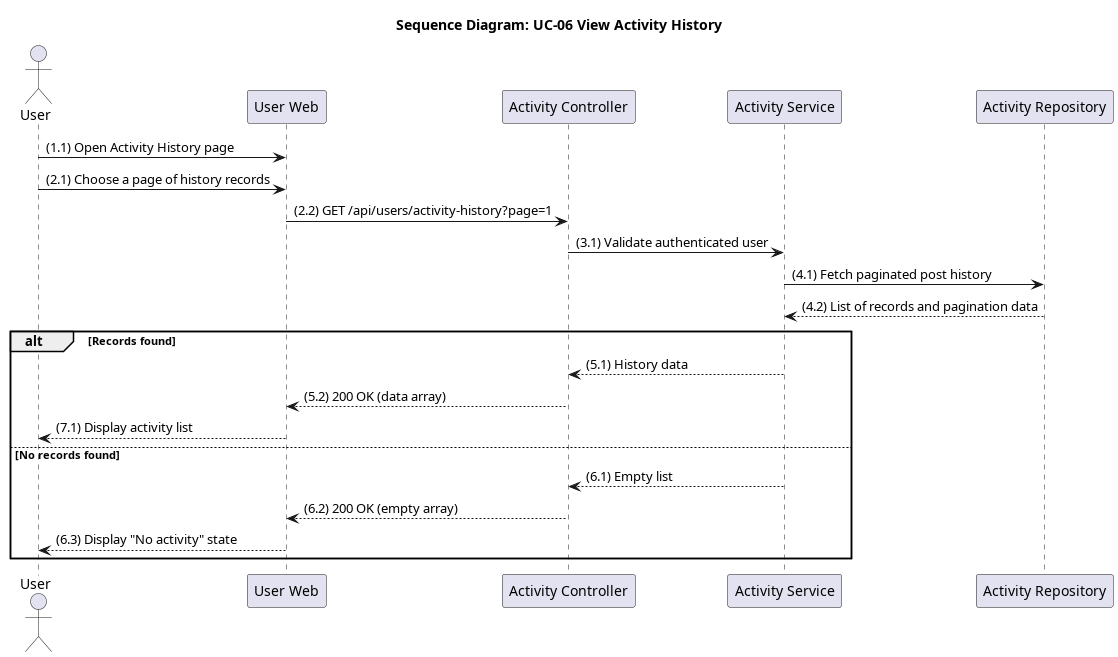

The diagram above was rendered by PlantUML. Its source (embedded in the PNG):
@startuml seq_06_view_activity_history
title Sequence Diagram: UC-06 View Activity History

actor User
participant "User Web" as Frontend
participant "Activity Controller" as Controller
participant "Activity Service" as Service
participant "Activity Repository" as Repo

User -> Frontend: (1.1) Open Activity History page
User -> Frontend: (2.1) Choose a page of history records
Frontend -> Controller: (2.2) GET /api/users/activity-history?page=1
Controller -> Service: (3.1) Validate authenticated user
Service -> Repo: (4.1) Fetch paginated post history
Repo --> Service: (4.2) List of records and pagination data

alt Records found
    Service --> Controller: (5.1) History data
    Controller --> Frontend: (5.2) 200 OK (data array)
    Frontend --> User: (7.1) Display activity list
else No records found
    Service --> Controller: (6.1) Empty list
    Controller --> Frontend: (6.2) 200 OK (empty array)
    Frontend --> User: (6.3) Display "No activity" state
end
@enduml